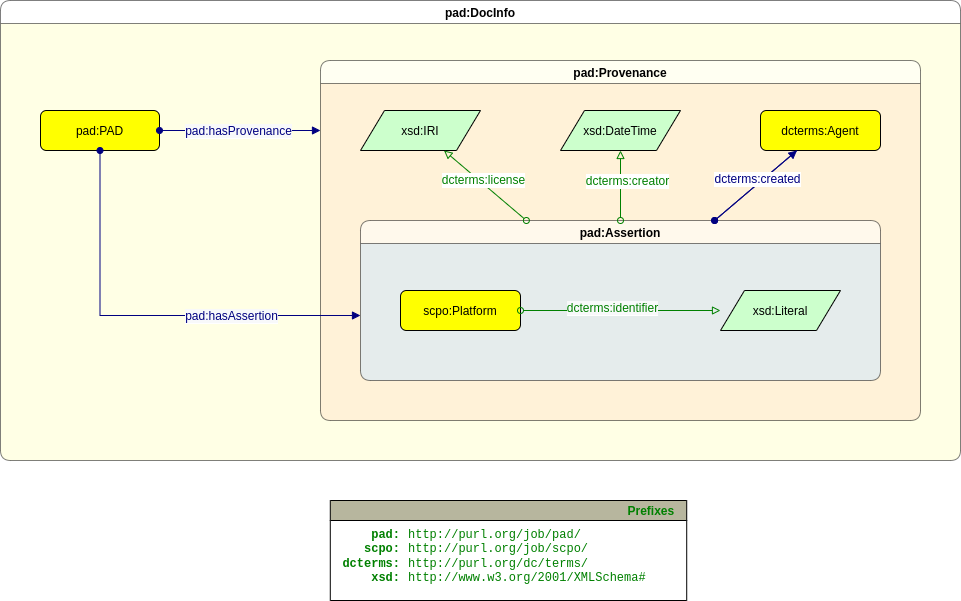

The diagram above was exported from draw.io. Its source (the exported page's mxGraphModel, read from the mxfile embedded in the PNG):
<mxGraphModel dx="2234" dy="876" grid="0" gridSize="10" guides="1" tooltips="1" connect="1" arrows="1" fold="1" page="0" pageScale="1" pageWidth="827" pageHeight="1169" math="0" shadow="0">
  <root>
    <mxCell id="0" />
    <mxCell id="1" parent="0" />
    <mxCell id="wiiBV4j6o2-u9heiSNuH-1" value="pad:DocInfo" style="swimlane;fontFamily=Helvetica;fontSize=12;rounded=1;gradientColor=none;swimlaneFillColor=#FFFFCC;opacity=50;" parent="1" vertex="1">
      <mxGeometry x="-440" y="20" width="960" height="460" as="geometry">
        <mxRectangle y="60" width="110" height="30" as="alternateBounds" />
      </mxGeometry>
    </mxCell>
    <mxCell id="wiiBV4j6o2-u9heiSNuH-2" value="pad:PAD" style="graphMlID=n4;shape=rect;rounded=1;arcsize=30;fillColor=#ffff00;strokeColor=#000000;strokeWidth=1.0;fontSize=12;fontFamily=Helvetica;horizontal=1;verticalAlign=middle;" parent="wiiBV4j6o2-u9heiSNuH-1" vertex="1">
      <mxGeometry x="40" y="110" width="119" height="40" as="geometry" />
    </mxCell>
    <mxCell id="wiiBV4j6o2-u9heiSNuH-3" value="" style="graphMlID=e0;rounded=0;endArrow=block;strokeColor=#000080;strokeWidth=1.0;startArrow=oval;startFill=1;endFill=1;fontSize=12;fontFamily=Helvetica;horizontal=1;verticalAlign=middle;edgeStyle=orthogonalEdgeStyle;" parent="wiiBV4j6o2-u9heiSNuH-1" source="wiiBV4j6o2-u9heiSNuH-2" target="wiiBV4j6o2-u9heiSNuH-5" edge="1">
      <mxGeometry relative="1" as="geometry">
        <mxPoint x="409" y="490" as="sourcePoint" />
        <mxPoint x="280" y="97" as="targetPoint" />
        <Array as="points">
          <mxPoint x="260" y="130" />
          <mxPoint x="260" y="130" />
        </Array>
      </mxGeometry>
    </mxCell>
    <mxCell id="wiiBV4j6o2-u9heiSNuH-4" value="&lt;span style=&quot;color: rgb(0, 0, 128); font-size: 12px; background-color: rgb(248, 249, 250);&quot;&gt;pad:hasProvenance&lt;/span&gt;" style="text;html=1;align=center;verticalAlign=middle;resizable=0;points=[];labelBackgroundColor=#ffffff;fontSize=12;fontFamily=Helvetica;horizontal=1;" parent="wiiBV4j6o2-u9heiSNuH-3" vertex="1" connectable="0">
      <mxGeometry x="-0.0174" y="2" relative="1" as="geometry">
        <mxPoint x="-1" y="2" as="offset" />
      </mxGeometry>
    </mxCell>
    <mxCell id="wiiBV4j6o2-u9heiSNuH-5" value="pad:Provenance" style="swimlane;fontFamily=Helvetica;fontSize=12;rounded=1;gradientColor=none;swimlaneFillColor=#FFE6CC;opacity=50;" parent="wiiBV4j6o2-u9heiSNuH-1" vertex="1">
      <mxGeometry x="320" y="60" width="600" height="360" as="geometry">
        <mxRectangle y="60" width="110" height="30" as="alternateBounds" />
      </mxGeometry>
    </mxCell>
    <mxCell id="wiiBV4j6o2-u9heiSNuH-8" value="pad:Assertion" style="swimlane;fontFamily=Helvetica;fontSize=12;rounded=1;gradientColor=none;swimlaneFillColor=#CCE5FF;opacity=50;" parent="wiiBV4j6o2-u9heiSNuH-5" vertex="1">
      <mxGeometry x="40" y="160" width="520" height="160" as="geometry">
        <mxRectangle x="80" y="180" width="110" height="30" as="alternateBounds" />
      </mxGeometry>
    </mxCell>
    <mxCell id="wiiBV4j6o2-u9heiSNuH-9" value="scpo:Platform" style="graphMlID=n4;shape=rect;rounded=1;arcsize=30;fillColor=#ffff00;strokeColor=#000000;strokeWidth=1.0;fontFamily=Helvetica;fontSize=12;" parent="wiiBV4j6o2-u9heiSNuH-8" vertex="1">
      <mxGeometry x="40" y="70" width="120" height="40" as="geometry" />
    </mxCell>
    <mxCell id="wiiBV4j6o2-u9heiSNuH-10" value="xsd:Literal" style="graphMlID=n6;shape=parallelogram;fillColor=#ccffcc;strokeColor=#000000;strokeWidth=1.0;fontFamily=Helvetica;fontSize=12;" parent="wiiBV4j6o2-u9heiSNuH-8" vertex="1">
      <mxGeometry x="360" y="70" width="120" height="40" as="geometry" />
    </mxCell>
    <mxCell id="wiiBV4j6o2-u9heiSNuH-11" value="" style="graphMlID=e2;rounded=0;endArrow=block;strokeColor=#008000;strokeWidth=1.0;startArrow=oval;startFill=0;endFill=0;fontFamily=Helvetica;fontSize=12;fontColor=#97D077;" parent="wiiBV4j6o2-u9heiSNuH-8" source="wiiBV4j6o2-u9heiSNuH-9" target="wiiBV4j6o2-u9heiSNuH-10" edge="1">
      <mxGeometry relative="1" as="geometry">
        <mxPoint x="210" y="330" as="sourcePoint" />
        <mxPoint x="486.8107910156248" y="330.18034262995354" as="targetPoint" />
      </mxGeometry>
    </mxCell>
    <mxCell id="wiiBV4j6o2-u9heiSNuH-12" value="&lt;span style=&quot;color: rgb(0, 128, 0); font-size: 12px; background-color: rgb(248, 249, 250);&quot;&gt;dcterms:identifier&lt;/span&gt;" style="text;html=1;align=center;verticalAlign=middle;resizable=0;points=[];labelBackgroundColor=#ffffff;fontFamily=Helvetica;fontSize=12;fontColor=#97D077;" parent="wiiBV4j6o2-u9heiSNuH-11" vertex="1" connectable="0">
      <mxGeometry x="-0.0896" y="3" relative="1" as="geometry">
        <mxPoint as="offset" />
      </mxGeometry>
    </mxCell>
    <mxCell id="wiiBV4j6o2-u9heiSNuH-6" value="xsd:DateTime" style="graphMlID=n6;shape=parallelogram;fillColor=#ccffcc;strokeColor=#000000;strokeWidth=1.0;fontSize=12;fontFamily=Helvetica;horizontal=1;verticalAlign=middle;" parent="wiiBV4j6o2-u9heiSNuH-5" vertex="1">
      <mxGeometry x="240" y="50" width="120" height="40" as="geometry" />
    </mxCell>
    <mxCell id="wiiBV4j6o2-u9heiSNuH-7" value="xsd:IRI" style="graphMlID=n6;shape=parallelogram;fillColor=#ccffcc;strokeColor=#000000;strokeWidth=1.0;fontSize=12;fontFamily=Helvetica;horizontal=1;verticalAlign=middle;" parent="wiiBV4j6o2-u9heiSNuH-5" vertex="1">
      <mxGeometry x="40" y="50" width="120" height="40" as="geometry" />
    </mxCell>
    <mxCell id="wiiBV4j6o2-u9heiSNuH-13" value="" style="graphMlID=e2;rounded=0;endArrow=block;strokeColor=#008000;strokeWidth=1.0;startArrow=oval;startFill=0;endFill=0;fontFamily=Helvetica;fontSize=12;" parent="wiiBV4j6o2-u9heiSNuH-5" source="wiiBV4j6o2-u9heiSNuH-8" target="wiiBV4j6o2-u9heiSNuH-7" edge="1">
      <mxGeometry relative="1" as="geometry">
        <mxPoint x="280" y="380" as="sourcePoint" />
        <mxPoint x="697.8107910156248" y="110.18034262995354" as="targetPoint" />
      </mxGeometry>
    </mxCell>
    <mxCell id="wiiBV4j6o2-u9heiSNuH-14" value="&lt;font color=&quot;#008000&quot; style=&quot;font-size: 12px;&quot;&gt;&lt;span style=&quot;font-size: 12px;&quot;&gt;dcterms:license&lt;/span&gt;&lt;/font&gt;" style="text;html=1;align=center;verticalAlign=middle;resizable=0;points=[];labelBackgroundColor=default;fontFamily=Helvetica;fontSize=12;" parent="wiiBV4j6o2-u9heiSNuH-13" vertex="1" connectable="0">
      <mxGeometry x="-0.0896" y="3" relative="1" as="geometry">
        <mxPoint x="-4" y="-11" as="offset" />
      </mxGeometry>
    </mxCell>
    <mxCell id="wiiBV4j6o2-u9heiSNuH-15" value="" style="graphMlID=e2;rounded=0;endArrow=block;strokeColor=#008000;strokeWidth=1.0;startArrow=oval;startFill=0;endFill=0;fontFamily=Helvetica;fontSize=12;" parent="wiiBV4j6o2-u9heiSNuH-5" source="wiiBV4j6o2-u9heiSNuH-8" target="wiiBV4j6o2-u9heiSNuH-6" edge="1">
      <mxGeometry relative="1" as="geometry">
        <mxPoint x="240" y="310" as="sourcePoint" />
        <mxPoint x="516.8107910156248" y="310.18034262995354" as="targetPoint" />
      </mxGeometry>
    </mxCell>
    <mxCell id="wiiBV4j6o2-u9heiSNuH-16" value="dcterms:Agent" style="graphMlID=n4;shape=rect;rounded=1;arcsize=30;fillColor=#ffff00;strokeColor=#000000;strokeWidth=1.0;fontSize=12;fontFamily=Helvetica;horizontal=1;verticalAlign=middle;" parent="wiiBV4j6o2-u9heiSNuH-5" vertex="1">
      <mxGeometry x="440" y="50" width="120" height="40" as="geometry" />
    </mxCell>
    <mxCell id="wiiBV4j6o2-u9heiSNuH-17" value="" style="graphMlID=e0;rounded=0;endArrow=block;strokeColor=#000080;strokeWidth=1.0;startArrow=oval;startFill=1;endFill=1;fontSize=12;fontFamily=Helvetica;horizontal=1;verticalAlign=middle;" parent="wiiBV4j6o2-u9heiSNuH-5" source="wiiBV4j6o2-u9heiSNuH-8" target="wiiBV4j6o2-u9heiSNuH-16" edge="1">
      <mxGeometry relative="1" as="geometry">
        <mxPoint x="180" y="174.66666666666674" as="sourcePoint" />
        <mxPoint x="511" y="308" as="targetPoint" />
      </mxGeometry>
    </mxCell>
    <mxCell id="wiiBV4j6o2-u9heiSNuH-18" value="&lt;font style=&quot;font-size: 12px;&quot;&gt;dcterms:creator&lt;/font&gt;" style="text;html=1;align=center;verticalAlign=middle;resizable=0;points=[];labelBackgroundColor=default;fontSize=12;fontFamily=Helvetica;horizontal=1;fontColor=#008000;" parent="wiiBV4j6o2-u9heiSNuH-17" vertex="1" connectable="0">
      <mxGeometry x="-0.0174" y="2" relative="1" as="geometry">
        <mxPoint x="-127" y="-4" as="offset" />
      </mxGeometry>
    </mxCell>
    <mxCell id="wiiBV4j6o2-u9heiSNuH-19" value="" style="graphMlID=e2;endArrow=none;strokeColor=#000080;strokeWidth=1.0;startArrow=oval;startFill=0;endFill=0;fontFamily=Helvetica;fontSize=12;rounded=0;" parent="wiiBV4j6o2-u9heiSNuH-5" source="wiiBV4j6o2-u9heiSNuH-8" target="wiiBV4j6o2-u9heiSNuH-16" edge="1">
      <mxGeometry relative="1" as="geometry">
        <mxPoint x="80" y="425" as="sourcePoint" />
        <mxPoint x="-120" y="80" as="targetPoint" />
      </mxGeometry>
    </mxCell>
    <mxCell id="wiiBV4j6o2-u9heiSNuH-20" value="&lt;font style=&quot;font-size: 12px;&quot;&gt;&lt;span style=&quot;font-size: 12px;&quot;&gt;dcterms:created&lt;/span&gt;&lt;/font&gt;" style="text;html=1;align=center;verticalAlign=middle;resizable=0;points=[];labelBackgroundColor=default;fontFamily=Helvetica;fontSize=12;fontColor=#000080;" parent="wiiBV4j6o2-u9heiSNuH-19" vertex="1" connectable="0">
      <mxGeometry x="-0.0896" y="3" relative="1" as="geometry">
        <mxPoint x="7" y="-7" as="offset" />
      </mxGeometry>
    </mxCell>
    <mxCell id="wiiBV4j6o2-u9heiSNuH-21" value="" style="graphMlID=e0;rounded=0;endArrow=block;strokeColor=#000080;strokeWidth=1.0;startArrow=oval;startFill=1;endFill=1;fontSize=12;fontFamily=Helvetica;horizontal=1;verticalAlign=middle;edgeStyle=orthogonalEdgeStyle;" parent="wiiBV4j6o2-u9heiSNuH-1" source="wiiBV4j6o2-u9heiSNuH-2" target="wiiBV4j6o2-u9heiSNuH-8" edge="1">
      <mxGeometry relative="1" as="geometry">
        <mxPoint x="129" y="370" as="sourcePoint" />
        <mxPoint x="320" y="480" as="targetPoint" />
        <Array as="points">
          <mxPoint x="100" y="315" />
        </Array>
      </mxGeometry>
    </mxCell>
    <mxCell id="wiiBV4j6o2-u9heiSNuH-22" value="&lt;span style=&quot;color: rgb(0, 0, 128); font-size: 12px; background-color: rgb(248, 249, 250);&quot;&gt;pad:hasAssertion&lt;/span&gt;" style="text;html=1;align=center;verticalAlign=middle;resizable=0;points=[];labelBackgroundColor=#ffffff;fontSize=12;fontFamily=Helvetica;horizontal=1;" parent="wiiBV4j6o2-u9heiSNuH-21" vertex="1" connectable="0">
      <mxGeometry x="-0.0174" y="2" relative="1" as="geometry">
        <mxPoint x="87" y="2" as="offset" />
      </mxGeometry>
    </mxCell>
    <mxCell id="wiiBV4j6o2-u9heiSNuH-23" value="Prefixes" style="graphMlID=n0;shape=swimlane;startSize=20;fillColor=#b7b69e;strokeColor=#000000;strokeWidth=1.0;align=right;spacingRight=10;fontStyle=1;fontFamily=Helvetica;fontSize=12;fontColor=#008000;swimlaneFillColor=default;" parent="1" vertex="1">
      <mxGeometry x="-110.21" y="520" width="356.41645243734973" height="100" as="geometry" />
    </mxCell>
    <mxCell id="wiiBV4j6o2-u9heiSNuH-24" value="&lt;b style=&quot;font-size: 12px;&quot;&gt;pad:&lt;br style=&quot;font-size: 12px;&quot;&gt;scpo:&lt;br style=&quot;font-size: 12px;&quot;&gt;dcterms:&lt;br style=&quot;font-size: 12px;&quot;&gt;xsd:&lt;/b&gt;" style="text;html=1;align=right;verticalAlign=middle;resizable=0;points=[];autosize=1;fontFamily=Courier New;fontSize=12;fontColor=#008000;swimlaneFillColor=default;" parent="wiiBV4j6o2-u9heiSNuH-23" vertex="1">
      <mxGeometry x="-4.583547562650267" y="21.09953721049043" width="76" height="70" as="geometry" />
    </mxCell>
    <mxCell id="wiiBV4j6o2-u9heiSNuH-25" value="http://purl.org/job/pad/&lt;br style=&quot;font-size: 12px;&quot;&gt;http://purl.org/job/scpo/&lt;br style=&quot;font-size: 12px;&quot;&gt;http://purl.org/dc/terms/&lt;br style=&quot;font-size: 12px;&quot;&gt;http://www.w3.org/2001/XMLSchema#" style="text;html=1;align=left;verticalAlign=middle;resizable=0;points=[];autosize=1;fontFamily=Courier New;fontSize=12;fontColor=#008000;fillColor=none;swimlaneFillColor=default;" parent="wiiBV4j6o2-u9heiSNuH-23" vertex="1">
      <mxGeometry x="76.41645243734973" y="21.09953721049043" width="256" height="70" as="geometry" />
    </mxCell>
  </root>
</mxGraphModel>